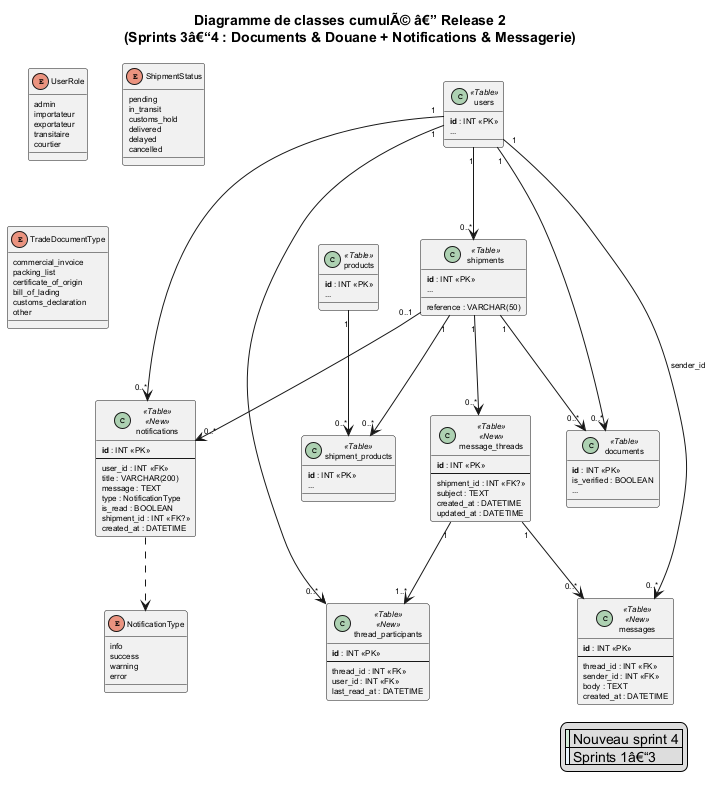

The diagram above was rendered by PlantUML. Its source (embedded in the PNG):
@startuml Diagramme_Classes_Release2_Cumul
' Release 2 cumul â€” Release 1 + Sprint 3 (documents) + Sprint 4 (notifications, messagerie)

skinparam shadowing false
skinparam classAttributeIconSize 0
skinparam classFontSize 8
skinparam defaultFontSize 8
skinparam class<<Table>> BackgroundColor #E8F4FC
skinparam class<<New>> BackgroundColor #D4EDDA
skinparam class<<New>> BorderColor #28A745

title Diagramme de classes cumulÃ© â€” Release 2\n(Sprints 3â€“4 : Documents & Douane + Notifications & Messagerie)

enum UserRole {
  admin
  importateur
  exportateur
  transitaire
  courtier
}
enum ShipmentStatus {
  pending
  in_transit
  customs_hold
  delivered
  delayed
  cancelled
}
enum NotificationType {
  info
  success
  warning
  error
}
enum TradeDocumentType {
  commercial_invoice
  packing_list
  certificate_of_origin
  bill_of_lading
  customs_declaration
  other
}

class users <<Table>> {
  **id** : INT <<PK>>
  ...
}
class shipments <<Table>> {
  **id** : INT <<PK>>
  reference : VARCHAR(50)
  ...
}
class products <<Table>> {
  **id** : INT <<PK>>
  ...
}
class shipment_products <<Table>> {
  **id** : INT <<PK>>
  ...
}
class documents <<Table>> {
  **id** : INT <<PK>>
  is_verified : BOOLEAN
  ...
}

class notifications <<Table>> <<New>> {
  **id** : INT <<PK>>
  --
  user_id : INT <<FK>>
  title : VARCHAR(200)
  message : TEXT
  type : NotificationType
  is_read : BOOLEAN
  shipment_id : INT <<FK?>>
  created_at : DATETIME
}

class message_threads <<Table>> <<New>> {
  **id** : INT <<PK>>
  --
  shipment_id : INT <<FK?>>
  subject : TEXT
  created_at : DATETIME
  updated_at : DATETIME
}

class thread_participants <<Table>> <<New>> {
  **id** : INT <<PK>>
  --
  thread_id : INT <<FK>>
  user_id : INT <<FK>>
  last_read_at : DATETIME
}

class messages <<Table>> <<New>> {
  **id** : INT <<PK>>
  --
  thread_id : INT <<FK>>
  sender_id : INT <<FK>>
  body : TEXT
  created_at : DATETIME
}

users "1" --> "0..*" shipments
shipments "1" --> "0..*" shipment_products
products "1" --> "0..*" shipment_products
shipments "1" --> "0..*" documents
users "1" --> "0..*" documents

users "1" --> "0..*" notifications
shipments "0..1" --> "0..*" notifications
shipments "1" --> "0..*" message_threads
message_threads "1" --> "1..*" thread_participants
users "1" --> "0..*" thread_participants
message_threads "1" --> "0..*" messages
users "1" --> "0..*" messages : sender_id

notifications ..> NotificationType

legend right
  | <#D4EDDA> | Nouveau sprint 4 |
  | <#E8F4FC> | Sprints 1â€“3 |
endlegend

@enduml